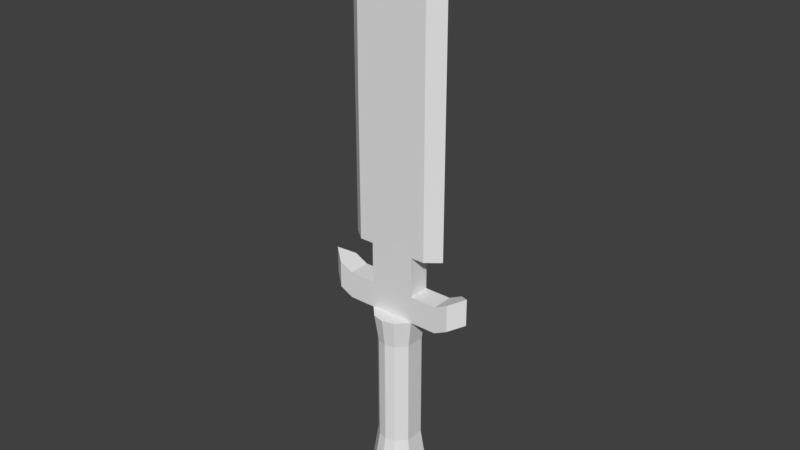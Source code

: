 # Source: Dagger.blend  (saved by Blender 2.77.0; exported with 4.5.12 LTS)
import bpy
from mathutils import Matrix  # noqa: F401  (used for matrix-valued properties, if any)

bpy.ops.wm.read_factory_settings(use_empty=True)
scene = bpy.context.scene
scene.name = 'Scene'

# ---- collections
col_collection_1 = bpy.data.collections.new('Collection 1'); scene.collection.children.link(col_collection_1)

# ---- world
world_world = bpy.data.worlds.new('World'); scene.world = world_world
world_world.color = (0.05088, 0.05088, 0.05088)
world_world.use_sun_shadow = False
world_world.sun_shadow_jitter_overblur = 0.0
world_world.cycles.sampling_method = 'MANUAL'

# ---- meshes
me_cube_001 = bpy.data.meshes.new('Cube.001')
me_cube_001.from_pydata([(-0.5, -1.0, -1.0), (-0.35, -0.7, 1.0), (-0.5, 1.0, -1.0), (-0.35, 0.7, 1.0), (0.5, -1.0, -1.0), (0.35, -0.7, 1.0), (0.5, 1.0, -1.0), (0.35, 0.7, 1.0), (-1.242e-09, 0.8462, 1.0), (-1.242e-09, 1.146, -1.0), (-1.242e-09, -0.8, 1.0), (-1.242e-09, -1.1, -1.0), (-0.7, -0.3583, 1.0), (-0.7, 0.3583, 1.0), (-1.0, 0.4583, -1.0), (-1.0, -0.4583, -1.0), (0.7, 0.3583, 1.0), (0.7, -0.3583, 1.0), (1.0, -0.4583, -1.0), (1.0, 0.4583, -1.0), (0.0, 0.4583, -1.0), (0.0, -0.4583, -1.0), (-0.8, 0.4583, -1.34), (-0.8, -0.4583, -1.34), (0.8, -0.4583, -1.34), (0.8, 0.4583, -1.34), (0.0, 0.4583, -1.465), (0.0, -0.4583, -1.465), (-0.7, 0.3583, 5.0), (-0.35, 0.7, 5.0), (-1.242e-09, 0.8462, 5.0), (0.35, 0.7, 5.0), (0.7, -0.3583, 5.0), (0.35, -0.7, 5.0), (-1.242e-09, -0.8, 5.0), (-0.35, -0.7, 5.0), (-0.7, -0.3583, 5.0), (0.7, 0.3583, 5.0), (-0.84, 0.405, 6.03), (-0.42, 0.84, 6.03), (-1.242e-09, 0.9862, 6.03), (0.42, 0.84, 6.03), (0.84, -0.405, 6.03), (0.42, -0.84, 6.03), (-1.242e-09, -0.94, 6.03), (-0.42, -0.84, 6.03), (0.0, -0.405, 6.03), (-0.84, -0.405, 6.03), (0.84, 0.405, 6.03), (0.0, 0.405, 6.03), (-0.84, -0.405, 7.03), (-0.84, 0.405, 7.03), (0.84, 0.405, 7.03), (0.84, -0.405, 7.03), (0.0, 0.405, 7.03), (0.0, -0.405, 7.03), (-0.84, -0.405, 8.53), (-0.84, 0.405, 8.53), (0.84, 0.405, 8.53), (0.84, -0.405, 8.53), (0.0, 0.405, 8.53), (0.0, -0.405, 8.53), (-0.84, -0.405, 13.5), (-0.84, 0.405, 13.5), (0.84, 0.405, 13.5), (0.84, -0.405, 13.5), (0.0, 0.405, 13.5), (0.0, -0.405, 13.5), (-1.84, -0.405, 6.03), (-1.84, 0.405, 6.03), (1.84, 0.405, 6.03), (1.84, -0.405, 6.03), (1.84, 0.405, 7.03), (-1.84, -0.405, 7.03), (-1.84, 0.405, 7.03), (1.84, -0.405, 7.03), (-2.34, -0.405, 6.28), (-2.34, 0.405, 6.28), (-2.34, -0.405, 7.28), (-2.34, 0.405, 7.28), (2.34, 0.405, 6.28), (2.34, -0.405, 6.28), (2.34, 0.405, 7.28), (2.34, -0.405, 7.28), (-0.84, -0.405, 18.56), (-0.84, 0.405, 18.56), (0.84, 0.405, 18.56), (0.84, -0.405, 18.56), (0.0, 0.405, 19.5), (0.0, -0.405, 19.5), (-1.363, -0.405, 8.53), (-1.363, 0.405, 8.53), (-1.371, -0.405, 13.5), (-1.371, 0.405, 13.5), (-1.355, -0.405, 17.5), (-1.355, 0.405, 17.5), (1.34, 0.405, 8.53), (1.34, -0.405, 8.53), (1.34, 0.405, 13.5), (1.34, -0.405, 13.5), (1.34, 0.405, 17.5), (1.34, -0.405, 17.5), (-0.7, 0.0, 1.0), (-1.0, 0.0, -1.0), (0.7, 0.0, 1.0), (1.0, 0.0, -1.0), (-0.8, 0.0, -1.5), (0.8, 0.0, -1.5), (0.0, 0.0, -1.625), (-0.7, 0.0, 5.0), (0.7, 0.0, 5.0), (-0.84, 0.0, 6.03), (0.84, 2.98e-08, 6.03), (-0.84, 0.0, 7.03), (0.84, 2.98e-08, 7.03), (-0.84, 0.0, 8.53), (0.84, 2.98e-08, 8.53), (-1.84, 0.0, 6.03), (1.84, 2.98e-08, 6.03), (-1.84, 0.0, 7.03), (1.84, 2.98e-08, 7.03), (-2.84, 0.0, 6.53), (-2.84, 0.0, 7.53), (2.84, 2.98e-08, 6.53), (2.84, 2.98e-08, 7.53), (-0.84, 0.0, 19.31), (0.84, 2.98e-08, 19.31), (0.0, 2.98e-08, 20.25), (-1.863, 0.0, 8.53), (-1.863, 0.0, 13.5), (-1.863, 0.0, 18.0), (1.84, 2.98e-08, 8.53), (1.84, 2.98e-08, 13.5), (1.84, 2.98e-08, 18.0)], [], [(13, 3, 2, 14), (8, 7, 6, 9), (17, 5, 4, 18), (10, 1, 0, 11), (20, 9, 6, 19), (3, 13, 28, 29), (102, 12, 36, 109), (14, 2, 9, 20), (5, 10, 11, 4), (3, 8, 9, 2), (0, 15, 21, 11), (18, 21, 27, 24), (7, 8, 30, 31), (10, 5, 33, 34), (5, 17, 32, 33), (16, 7, 31, 37), (11, 21, 18, 4), (14, 20, 26, 22), (7, 16, 19, 6), (104, 17, 18, 105), (1, 12, 15, 0), (102, 13, 14, 103), (106, 22, 26, 108), (108, 26, 25, 107), (105, 18, 24, 107), (103, 14, 22, 106), (21, 15, 23, 27), (20, 19, 25, 26), (36, 35, 45, 47), (29, 28, 38, 39), (110, 37, 48, 112), (35, 34, 44, 45), (37, 31, 41, 48), (33, 32, 42, 43), (104, 16, 37, 110), (8, 3, 29, 30), (12, 1, 35, 36), (1, 10, 34, 35), (49, 40, 39, 38), (48, 41, 40, 49), (43, 42, 46, 44), (114, 53, 75, 120), (44, 46, 47, 45), (48, 52, 72, 70), (30, 29, 39, 40), (31, 30, 40, 41), (109, 36, 47, 111), (34, 33, 43, 44), (114, 52, 58, 116), (55, 53, 59, 61), (47, 46, 55, 50), (46, 42, 53, 55), (49, 38, 51, 54), (48, 49, 54, 52), (56, 61, 67, 62), (62, 84, 94, 92), (54, 51, 57, 60), (52, 54, 60, 58), (113, 50, 56, 115), (50, 55, 61, 56), (66, 63, 85, 88), (58, 64, 98, 96), (61, 59, 65, 67), (126, 87, 101, 133), (60, 57, 63, 66), (58, 60, 66, 64), (117, 68, 76, 121), (75, 71, 81, 83), (112, 48, 70, 118), (111, 47, 68, 117), (47, 50, 73, 68), (113, 51, 74, 119), (51, 38, 69, 74), (53, 42, 71, 75), (121, 76, 78, 122), (74, 69, 77, 79), (119, 74, 79, 122), (68, 73, 78, 76), (123, 80, 82, 124), (118, 70, 80, 123), (120, 75, 83, 124), (70, 72, 82, 80), (126, 86, 88, 127), (127, 88, 85, 125), (64, 66, 88, 86), (56, 62, 92, 90), (62, 67, 89, 84), (67, 65, 87, 89), (128, 90, 92, 129), (129, 92, 94, 130), (115, 56, 90, 128), (85, 63, 93, 95), (125, 85, 95, 130), (63, 57, 91, 93), (132, 98, 100, 133), (131, 96, 98, 132), (64, 86, 100, 98), (116, 58, 96, 131), (65, 59, 97, 99), (87, 65, 99, 101), (59, 116, 131, 97), (97, 131, 132, 99), (99, 132, 133, 101), (84, 125, 130, 94), (57, 115, 128, 91), (93, 129, 130, 95), (91, 128, 129, 93), (89, 127, 125, 84), (87, 126, 127, 89), (72, 120, 124, 82), (71, 118, 123, 81), (81, 123, 124, 83), (73, 119, 122, 78), (77, 121, 122, 79), (50, 113, 119, 73), (38, 111, 117, 69), (42, 112, 118, 71), (69, 117, 121, 77), (86, 126, 133, 100), (51, 113, 115, 57), (53, 114, 116, 59), (28, 109, 111, 38), (52, 114, 120, 72), (17, 104, 110, 32), (32, 110, 112, 42), (15, 103, 106, 23), (19, 105, 107, 25), (27, 108, 107, 24), (23, 106, 108, 27), (12, 102, 103, 15), (16, 104, 105, 19), (13, 102, 109, 28)])
me_cube_001.use_remesh_preserve_volume = False
me_cube_001.use_remesh_preserve_attributes = False
me_cube_001.use_mirror_vertex_groups = False
me_cube_001.update()

# ---- objects
ob_cube = bpy.data.objects.new('Cube', me_cube_001)

# ---- transforms, parenting, visibility, modifiers, constraints
ob_cube.location = (0.0, 0.0, 0.0)
ob_cube.lineart.crease_threshold = 0.0

# ---- collection membership
col_collection_1.objects.link(ob_cube)

# ---- scene / render settings (as saved in the file)
scene.frame_start = 1; scene.frame_end = 250; scene.frame_set(1)
scene.render.engine = 'BLENDER_EEVEE_NEXT'
scene.render.resolution_percentage = 50
scene.render.dither_intensity = 0.0
scene.cycles.use_denoising = False
scene.cycles.samples = 128
scene.cycles.sampling_pattern = 'TABULATED_SOBOL'
scene.cycles.light_sampling_threshold = 0.0
scene.cycles.use_adaptive_sampling = False
scene.cycles.use_light_tree = False
scene.cycles.blur_glossy = 0.0
scene.cycles.sample_clamp_indirect = 0.0
scene.view_settings.view_transform = 'Standard'
bpy.context.view_layer.update()

# ---- added for rendering (the .blend has no active camera and no usable light): camera, sun
cam_auto = bpy.data.cameras.new('AutoCamera')
cam_auto.lens = 50.0
cam_auto.sensor_width = 36.0
cam_auto.clip_end = 1000.0
ob_auto_camera = bpy.data.objects.new('AutoCamera', cam_auto)
scene.collection.objects.link(ob_auto_camera)
ob_auto_camera.location = (21.0135, -25.1931, 26.1233)
ob_auto_camera.rotation_euler = (1.09748, -7.21219e-08, 0.694738)
scene.camera = ob_auto_camera
light_auto_sun = bpy.data.lights.new('AutoSun', 'SUN')
light_auto_sun.energy = 3.0
light_auto_sun.angle = 0.0523599
ob_auto_sun = bpy.data.objects.new('AutoSun', light_auto_sun)
scene.collection.objects.link(ob_auto_sun)
ob_auto_sun.rotation_euler = (0.872665, 0.174533, 0.523599)
bpy.context.view_layer.update()

